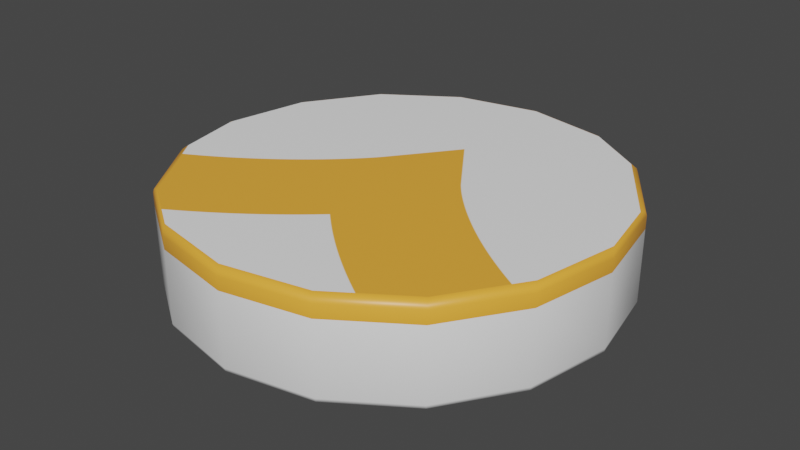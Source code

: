# Source: Cylinder.blend  (saved by Blender 2.91.10; exported with 4.5.12 LTS)
import bpy
from mathutils import Matrix  # noqa: F401  (used for matrix-valued properties, if any)

bpy.ops.wm.read_factory_settings(use_empty=True)
scene = bpy.context.scene
scene.name = 'Scene'

# ---- collections
col_collection = bpy.data.collections.new('Collection'); scene.collection.children.link(col_collection)

# ---- images (referenced by path relative to the original .blend; pixels are not part of the script)
import os
ASSET_DIR = os.environ.get("B2B_ASSET_DIR", "")  # directory of the original .blend (textures are referenced by path, not embedded)
HERE = os.path.dirname(os.path.abspath(__file__))  # packed textures are extracted next to this script under _unpacked/

def load_image(name, relpath, width, height, colorspace="sRGB"):
    """Load a texture the original file referenced (path relative to the .blend, or extracted next to this script)."""
    p = next((c for c in (os.path.join(HERE, relpath), os.path.join(ASSET_DIR, relpath)) if relpath and os.path.exists(c)), "")
    if p:
        img = bpy.data.images.load(p, check_existing=True)
        img.name = name
    else:  # same state as the original file: an image datablock whose file is absent (Cycles renders it pink)
        img = bpy.data.images.new(name, width, height)
        img.source = "FILE"
        img.filepath = "//" + (relpath or name)
    img.colorspace_settings.name = colorspace
    return img
img_road_texture1_jpg = load_image('road_texture1.jpg', '_unpacked/road_texture1.992cc2a2.jpg', 1024, 1024, 'sRGB')

# ---- materials (node trees are filled in below, after node groups)
mat_material = bpy.data.materials.new('Material')
mat_material.alpha_threshold = 0.0
mat_material.use_transparent_shadow = False
mat_material.line_color = (0.0, 0.0, 0.0, 1.0)

# ---- material node trees
mat_material.use_nodes = True; mat_material.node_tree.nodes.clear()
_N = mat_material.node_tree.nodes; _L = mat_material.node_tree.links
n0 = _N.new('ShaderNodeOutputMaterial'); n0.name = 'Material Output'; n0.location = (300, 300)
n1 = _N.new('ShaderNodeBsdfPrincipled'); n1.name = 'Principled BSDF'; n1.location = (10, 300)
n1.distribution = 'GGX'
n1.subsurface_method = 'BURLEY'
n1.inputs[2].default_value = 0.4
n1.inputs[3].default_value = 1.45
n1.inputs[27].default_value = (0.0, 0.0, 0.0, 1.0)
n1.inputs[28].default_value = 1.0
n2 = _N.new('ShaderNodeTexImage'); n2.name = 'Image Texture'; n2.location = (-342, 206)
n2.image = img_road_texture1_jpg
_L.new(n1.outputs[0], n0.inputs[0])
_L.new(n2.outputs[0], n1.inputs[0])
n0.is_active_output = True

# ---- world
world_world = bpy.data.worlds.new('World'); scene.world = world_world
world_world.use_nodes = True; world_world.node_tree.nodes.clear()
_N = world_world.node_tree.nodes; _L = world_world.node_tree.links
n0 = _N.new('ShaderNodeOutputWorld'); n0.name = 'World Output'; n0.location = (300, 300)
n1 = _N.new('ShaderNodeBackground'); n1.name = 'Background'; n1.location = (10, 300)
n1.inputs[0].default_value = (0.05088, 0.05088, 0.05088, 1.0)
_L.new(n1.outputs[0], n0.inputs[0])
n0.is_active_output = True
world_world.color = (0.05088, 0.05088, 0.05088)
world_world.use_sun_shadow = False
world_world.sun_shadow_jitter_overblur = 0.0

# ---- meshes
me_circle = bpy.data.meshes.new('Circle')
me_circle.from_pydata([(0.0148, 0.6978, -0.3), (0.0, 0.72, -0.2788), (0.004336, 0.7135, -0.2938), (-0.2755, 0.6652, -0.2788), (-0.2609, 0.6433, -0.3), (-0.2713, 0.6588, -0.2938), (-0.5091, 0.5091, -0.2788), (-0.4945, 0.4873, -0.3), (-0.5048, 0.5027, -0.2938), (-0.6652, 0.2755, -0.2788), (-0.6504, 0.2534, -0.3), (-0.6609, 0.269, -0.2938), (-0.72, -3.147e-08, -0.2788), (-0.7048, -0.02278, -0.3), (-0.7155, -0.006671, -0.2938), (-0.6652, -0.2755, -0.2788), (-0.6602, -0.2448, -0.3), (-0.6637, -0.2665, -0.2938), (-0.5091, -0.5091, -0.2788), (-0.4788, -0.5162, -0.3), (-0.5003, -0.5112, -0.2938), (-0.2755, -0.6652, -0.2788), (-0.2908, -0.6424, -0.3), (-0.28, -0.6585, -0.2938), (-1.087e-07, -0.72, -0.2788), (-0.0148, -0.6978, -0.3), (-0.004336, -0.7135, -0.2938), (0.2755, -0.6652, -0.2788), (0.2609, -0.6433, -0.3), (0.2713, -0.6588, -0.2938), (0.5091, -0.5091, -0.2788), (0.4945, -0.4873, -0.3), (0.5048, -0.5027, -0.2938), (0.6652, -0.2755, -0.2788), (0.6504, -0.2534, -0.3), (0.6609, -0.269, -0.2938), (0.72, 8.586e-09, -0.2788), (0.7048, 0.02278, -0.3), (0.7155, 0.006671, -0.2938), (0.6652, 0.2755, -0.2788), (0.6602, 0.2448, -0.3), (0.6637, 0.2665, -0.2938), (0.5091, 0.5091, -0.2788), (0.4788, 0.5162, -0.3), (0.5003, 0.5112, -0.2938), (0.2755, 0.6652, -0.2788), (0.2908, 0.6424, -0.3), (0.28, 0.6585, -0.2938), (0.0, 0.72, -7.004e-06), (0.0148, 0.6978, 0.02121), (0.004336, 0.7135, 0.01499), (-0.2609, 0.6433, 0.02121), (-0.2755, 0.6652, -7.004e-06), (-0.2713, 0.6588, 0.01499), (-0.4945, 0.4873, 0.02121), (-0.5091, 0.5091, -7.004e-06), (-0.5048, 0.5027, 0.01499), (-0.6504, 0.2534, 0.02121), (-0.6652, 0.2755, -7.004e-06), (-0.6609, 0.269, 0.01499), (-0.7048, -0.02278, 0.02121), (-0.72, -3.147e-08, -7.004e-06), (-0.7155, -0.006671, 0.01499), (-0.6602, -0.2448, 0.02121), (-0.6652, -0.2755, -7.004e-06), (-0.6637, -0.2665, 0.01499), (-0.4788, -0.5162, 0.02121), (-0.5091, -0.5091, -7.004e-06), (-0.5003, -0.5112, 0.01499), (-0.2908, -0.6424, 0.02121), (-0.2755, -0.6652, -7.004e-06), (-0.28, -0.6585, 0.01499), (-0.0148, -0.6978, 0.02121), (-1.087e-07, -0.72, -7.004e-06), (-0.004336, -0.7135, 0.01499), (0.2609, -0.6433, 0.02121), (0.2755, -0.6652, -7.004e-06), (0.2713, -0.6588, 0.01499), (0.4945, -0.4873, 0.02121), (0.5091, -0.5091, -7.004e-06), (0.5048, -0.5027, 0.01499), (0.6504, -0.2534, 0.02121), (0.6652, -0.2755, -7.004e-06), (0.6609, -0.269, 0.01499), (0.7048, 0.02278, 0.02121), (0.72, 8.586e-09, -7.004e-06), (0.7155, 0.006671, 0.01499), (0.6602, 0.2448, 0.02121), (0.6652, 0.2755, -7.004e-06), (0.6637, 0.2665, 0.01499), (0.4788, 0.5162, 0.02121), (0.5091, 0.5091, -7.004e-06), (0.5003, 0.5112, 0.01499), (0.2908, 0.6424, 0.02121), (0.2755, 0.6652, -7.004e-06), (0.28, 0.6585, 0.01499), (0.0, 0.72, -0.04264), (0.2755, 0.6652, -0.04264), (-0.2755, 0.6652, -0.04264), (-0.5091, 0.5091, -0.04264), (-0.6652, 0.2755, -0.04264), (-0.72, -3.147e-08, -0.04264), (-0.6652, -0.2755, -0.04264), (-0.5091, -0.5091, -0.04264), (-0.2755, -0.6652, -0.04264), (-1.087e-07, -0.72, -0.04264), (0.2755, -0.6652, -0.04264), (0.5091, -0.5091, -0.04264), (0.6652, -0.2755, -0.04264), (0.72, 8.586e-09, -0.04264), (0.6652, 0.2755, -0.04264), (0.5091, 0.5091, -0.04264)], [], [(109, 85, 82, 108), (16, 13, 22, 19), (40, 37, 46, 43), (103, 67, 64, 102), (111, 91, 88, 110), (104, 70, 67, 103), (97, 94, 91, 111), (105, 73, 70, 104), (51, 78, 81, 49), (106, 76, 73, 105), (37, 34, 0, 46), (98, 52, 48, 96), (107, 79, 76, 106), (10, 7, 28, 25), (108, 82, 79, 107), (13, 10, 25, 22), (87, 90, 93, 84), (63, 66, 69, 60), (60, 69, 72, 57), (57, 72, 75, 54), (84, 93, 49, 81), (54, 75, 78, 51), (102, 64, 61, 101), (101, 61, 58, 100), (100, 58, 55, 99), (99, 55, 52, 98), (96, 48, 94, 97), (7, 4, 31, 28), (110, 88, 85, 109), (4, 5, 2, 0), (5, 3, 1, 2), (7, 8, 5, 4), (8, 6, 3, 5), (10, 11, 8, 7), (11, 9, 6, 8), (13, 14, 11, 10), (14, 12, 9, 11), (16, 17, 14, 13), (17, 15, 12, 14), (19, 20, 17, 16), (20, 18, 15, 17), (22, 23, 20, 19), (23, 21, 18, 20), (25, 26, 23, 22), (26, 24, 21, 23), (28, 29, 26, 25), (29, 27, 24, 26), (31, 32, 29, 28), (32, 30, 27, 29), (34, 35, 32, 31), (35, 33, 30, 32), (37, 38, 35, 34), (38, 36, 33, 35), (40, 41, 38, 37), (41, 39, 36, 38), (43, 44, 41, 40), (44, 42, 39, 41), (46, 47, 44, 43), (47, 45, 42, 44), (0, 2, 47, 46), (2, 1, 45, 47), (52, 53, 50, 48), (53, 51, 49, 50), (55, 56, 53, 52), (56, 54, 51, 53), (58, 59, 56, 55), (59, 57, 54, 56), (61, 62, 59, 58), (62, 60, 57, 59), (64, 65, 62, 61), (65, 63, 60, 62), (67, 68, 65, 64), (68, 66, 63, 65), (70, 71, 68, 67), (71, 69, 66, 68), (73, 74, 71, 70), (74, 72, 69, 71), (76, 77, 74, 73), (77, 75, 72, 74), (79, 80, 77, 76), (80, 78, 75, 77), (82, 83, 80, 79), (83, 81, 78, 80), (85, 86, 83, 82), (86, 84, 81, 83), (88, 89, 86, 85), (89, 87, 84, 86), (91, 92, 89, 88), (92, 90, 87, 89), (94, 95, 92, 91), (95, 93, 90, 92), (48, 50, 95, 94), (50, 49, 93, 95), (4, 0, 34, 31), (39, 110, 109, 36), (1, 96, 97, 45), (6, 99, 98, 3), (9, 100, 99, 6), (12, 101, 100, 9), (15, 102, 101, 12), (33, 108, 107, 30), (30, 107, 106, 27), (3, 98, 96, 1), (27, 106, 105, 24), (24, 105, 104, 21), (45, 97, 111, 42), (21, 104, 103, 18), (42, 111, 110, 39), (18, 103, 102, 15), (36, 109, 108, 33)])
me_circle.polygons.foreach_set('use_smooth', [1, 0, 0, 1, 1, 1, 1, 1, 0, 1, 0, 1, 1, 0, 1, 0, 0, 0, 0, 0, 0, 0, 1, 1, 1, 1, 1, 0, 1, 1, 1, 1, 1, 1, 1, 1, 1, 1, 1, 1, 1, 1, 1, 1, 1, 1, 1, 1, 1, 1, 1, 1, 1, 1, 1, 1, 1, 1, 1, 1, 1, 1, 1, 1, 1, 1, 1, 1, 1, 1, 1, 1, 1, 1, 1, 1, 1, 1, 1, 1, 1, 1, 1, 1, 1, 1, 1, 1, 1, 1, 1, 1, 1, 0, 1, 1, 1, 1, 1, 1, 1, 1, 1, 1, 1, 1, 1, 1, 1, 1])
_uv = me_circle.uv_layers.new(name='UVMap')
_uv.uv.foreach_set('vector', [0.01492, 0.9888, 0.01492, 0.9888, 0.01492, 0.9888, 0.01492, 0.9888, 0.08008, 0.9746, 0.08008, 0.9746, 0.08008, 0.9746, 0.08008, 0.9746, 0.08008, 0.9746, 0.08008, 0.9746, 0.08008, 0.9746, 0.08008, 0.9746, 0.01758, 0.9863, 0.01758, 0.9863, 0.01758, 0.9863, 0.01758, 0.9863, 0.01758, 0.9863, 0.01758, 0.9863, 0.01758, 0.9863, 0.01758, 0.9863, 0.01492, 0.9888, 0.01492, 0.9888, 0.01492, 0.9888, 0.01492, 0.9888, 0.01492, 0.9888, 0.01492, 0.9888, 0.01492, 0.9888, 0.01492, 0.9888, 0.01492, 0.9888, 0.01492, 0.9888, 0.01492, 0.9888, 0.01492, 0.9888, 0.3175, 0.9145, 0.8247, 0.1902, 0.9227, 0.3445, 0.496, 0.9539, 0.01492, 0.9888, 0.01492, 0.9888, 0.01492, 0.9888, 0.01492, 0.9888, 0.08008, 0.9746, 0.08008, 0.9746, 0.08008, 0.9746, 0.08008, 0.9746, 0.01492, 0.9888, 0.01492, 0.9888, 0.01492, 0.9888, 0.01492, 0.9888, 0.01492, 0.9888, 0.01492, 0.9888, 0.01492, 0.9888, 0.01492, 0.9888, 0.08008, 0.9746, 0.08008, 0.9746, 0.08008, 0.9746, 0.08008, 0.9746, 0.01492, 0.9888, 0.01492, 0.9888, 0.01492, 0.9888, 0.01492, 0.9888, 0.08008, 0.9746, 0.08008, 0.9746, 0.08008, 0.9746, 0.08008, 0.9746, 0.922, 0.6685, 0.8003, 0.8424, 0.6762, 0.9218, 0.9542, 0.5248, 0.0706, 0.3315, 0.1923, 0.1576, 0.3164, 0.07825, 0.03846, 0.4752, 0.03846, 0.4752, 0.3164, 0.07825, 0.4966, 0.04613, 0.0699, 0.6555, 0.0699, 0.6555, 0.4966, 0.04613, 0.6751, 0.08547, 0.1679, 0.8098, 0.9542, 0.5248, 0.6762, 0.9218, 0.496, 0.9539, 0.9227, 0.3445, 0.1679, 0.8098, 0.6751, 0.08547, 0.8247, 0.1902, 0.3175, 0.9145, 0.01492, 0.9888, 0.01492, 0.9888, 0.01492, 0.9888, 0.01492, 0.9888, 0.01492, 0.9888, 0.01492, 0.9888, 0.01492, 0.9888, 0.01492, 0.9888, 0.01492, 0.9888, 0.01492, 0.9888, 0.01492, 0.9888, 0.01492, 0.9888, 0.01492, 0.9888, 0.01492, 0.9888, 0.01492, 0.9888, 0.01492, 0.9888, 0.01492, 0.9888, 0.01492, 0.9888, 0.01492, 0.9888, 0.01492, 0.9888, 0.08008, 0.9746, 0.08008, 0.9746, 0.08008, 0.9746, 0.08008, 0.9746, 0.01492, 0.9888, 0.01492, 0.9888, 0.01492, 0.9888, 0.01492, 0.9888, 0.08008, 0.9746, 0.08008, 0.9746, 0.08008, 0.9746, 0.08008, 0.9746, 0.08008, 0.9746, 0.08008, 0.9746, 0.08008, 0.9746, 0.08008, 0.9746, 0.08008, 0.9746, 0.08008, 0.9746, 0.08008, 0.9746, 0.08008, 0.9746, 0.08008, 0.9746, 0.08008, 0.9746, 0.08008, 0.9746, 0.08008, 0.9746, 0.08008, 0.9746, 0.08008, 0.9746, 0.08008, 0.9746, 0.08008, 0.9746, 0.08008, 0.9746, 0.08008, 0.9746, 0.08008, 0.9746, 0.08008, 0.9746, 0.08008, 0.9746, 0.08008, 0.9746, 0.08008, 0.9746, 0.08008, 0.9746, 0.08008, 0.9746, 0.08008, 0.9746, 0.08008, 0.9746, 0.08008, 0.9746, 0.08008, 0.9746, 0.08008, 0.9746, 0.08008, 0.9746, 0.08008, 0.9746, 0.08008, 0.9746, 0.08008, 0.9746, 0.08008, 0.9746, 0.08008, 0.9746, 0.08008, 0.9746, 0.08008, 0.9746, 0.08008, 0.9746, 0.08008, 0.9746, 0.08008, 0.9746, 0.08008, 0.9746, 0.08008, 0.9746, 0.08008, 0.9746, 0.08008, 0.9746, 0.08008, 0.9746, 0.08008, 0.9746, 0.08008, 0.9746, 0.08008, 0.9746, 0.08008, 0.9746, 0.08008, 0.9746, 0.08008, 0.9746, 0.08008, 0.9746, 0.08008, 0.9746, 0.08008, 0.9746, 0.08008, 0.9746, 0.08008, 0.9746, 0.08008, 0.9746, 0.08008, 0.9746, 0.08008, 0.9746, 0.08008, 0.9746, 0.08008, 0.9746, 0.08008, 0.9746, 0.08008, 0.9746, 0.08008, 0.9746, 0.08008, 0.9746, 0.08008, 0.9746, 0.08008, 0.9746, 0.08008, 0.9746, 0.08008, 0.9746, 0.08008, 0.9746, 0.08008, 0.9746, 0.08008, 0.9746, 0.08008, 0.9746, 0.08008, 0.9746, 0.08008, 0.9746, 0.08008, 0.9746, 0.08008, 0.9746, 0.08008, 0.9746, 0.08008, 0.9746, 0.08008, 0.9746, 0.08008, 0.9746, 0.08008, 0.9746, 0.08008, 0.9746, 0.08008, 0.9746, 0.08008, 0.9746, 0.08008, 0.9746, 0.08008, 0.9746, 0.08008, 0.9746, 0.08008, 0.9746, 0.08008, 0.9746, 0.08008, 0.9746, 0.08008, 0.9746, 0.08008, 0.9746, 0.08008, 0.9746, 0.08008, 0.9746, 0.08008, 0.9746, 0.08008, 0.9746, 0.08008, 0.9746, 0.08008, 0.9746, 0.08008, 0.9746, 0.08008, 0.9746, 0.08008, 0.9746, 0.08008, 0.9746, 0.08008, 0.9746, 0.08008, 0.9746, 0.08008, 0.9746, 0.08008, 0.9746, 0.08008, 0.9746, 0.08008, 0.9746, 0.08008, 0.9746, 0.08008, 0.9746, 0.08008, 0.9746, 0.08008, 0.9746, 0.08008, 0.9746, 0.08008, 0.9746, 0.08008, 0.9746, 0.08008, 0.9746, 0.08008, 0.9746, 0.08008, 0.9746, 0.08008, 0.9746, 0.08008, 0.9746, 0.08008, 0.9746, 0.08008, 0.9746, 0.01492, 0.9888, 0.01492, 0.9888, 0.01492, 0.9888, 0.01492, 0.9888, 0.01492, 0.9888, 0.01492, 0.9888, 0.01492, 0.9888, 0.01492, 0.9888, 0.01492, 0.9888, 0.01492, 0.9888, 0.01492, 0.9888, 0.01492, 0.9888, 0.01492, 0.9888, 0.01492, 0.9888, 0.01492, 0.9888, 0.01492, 0.9888, 0.01492, 0.9888, 0.01492, 0.9888, 0.01492, 0.9888, 0.01492, 0.9888, 0.01492, 0.9888, 0.01492, 0.9888, 0.01492, 0.9888, 0.01492, 0.9888, 0.01492, 0.9888, 0.01492, 0.9888, 0.01492, 0.9888, 0.01492, 0.9888, 0.01492, 0.9888, 0.01492, 0.9888, 0.01492, 0.9888, 0.01492, 0.9888, 0.01492, 0.9888, 0.01492, 0.9888, 0.01492, 0.9888, 0.01492, 0.9888, 0.01492, 0.9888, 0.01492, 0.9888, 0.01492, 0.9888, 0.01492, 0.9888, 0.01758, 0.9863, 0.01758, 0.9863, 0.01758, 0.9863, 0.01758, 0.9863, 0.01758, 0.9863, 0.01758, 0.9863, 0.01758, 0.9863, 0.01758, 0.9863, 0.01492, 0.9888, 0.01492, 0.9888, 0.01492, 0.9888, 0.01492, 0.9888, 0.01492, 0.9888, 0.01492, 0.9888, 0.01492, 0.9888, 0.01492, 0.9888, 0.01492, 0.9888, 0.01492, 0.9888, 0.01492, 0.9888, 0.01492, 0.9888, 0.01492, 0.9888, 0.01492, 0.9888, 0.01492, 0.9888, 0.01492, 0.9888, 0.01492, 0.9888, 0.01492, 0.9888, 0.01492, 0.9888, 0.01492, 0.9888, 0.01492, 0.9888, 0.01492, 0.9888, 0.01492, 0.9888, 0.01492, 0.9888, 0.01492, 0.9888, 0.01492, 0.9888, 0.01492, 0.9888, 0.01492, 0.9888, 0.01492, 0.9888, 0.01492, 0.9888, 0.01492, 0.9888, 0.01492, 0.9888, 0.01492, 0.9888, 0.01492, 0.9888, 0.01492, 0.9888, 0.01492, 0.9888, 0.01492, 0.9888, 0.01492, 0.9888, 0.01492, 0.9888, 0.01492, 0.9888, 0.01492, 0.9888, 0.01492, 0.9888, 0.01492, 0.9888, 0.01492, 0.9888, 0.01492, 0.9888, 0.01492, 0.9888, 0.01492, 0.9888, 0.01492, 0.9888, 0.01492, 0.9888, 0.01492, 0.9888, 0.01492, 0.9888, 0.01492, 0.9888, 0.01492, 0.9888, 0.01492, 0.9888, 0.01492, 0.9888, 0.01492, 0.9888, 0.01758, 0.9863, 0.01758, 0.9863, 0.01758, 0.9863, 0.01758, 0.9863, 0.01758, 0.9863, 0.01758, 0.9863, 0.01758, 0.9863, 0.01758, 0.9863, 0.01492, 0.9888, 0.01492, 0.9888, 0.01492, 0.9888, 0.01492, 0.9888, 0.01492, 0.9888, 0.01492, 0.9888, 0.01492, 0.9888, 0.01492, 0.9888, 0.01492, 0.9888, 0.01492, 0.9888, 0.01492, 0.9888, 0.01492, 0.9888, 0.01492, 0.9888, 0.01492, 0.9888, 0.01492, 0.9888, 0.01492, 0.9888, 0.08008, 0.9746, 0.08008, 0.9746, 0.08008, 0.9746, 0.08008, 0.9746, 0.08008, 0.9746, 0.08008, 0.9746, 0.08008, 0.9746, 0.08008, 0.9746, 0.08008, 0.9746, 0.08008, 0.9746, 0.08008, 0.9746, 0.08008, 0.9746, 0.08008, 0.9746, 0.08008, 0.9746, 0.08008, 0.9746, 0.08008, 0.9746, 0.08008, 0.9746, 0.08008, 0.9746, 0.08008, 0.9746, 0.08008, 0.9746, 0.08008, 0.9746, 0.08008, 0.9746, 0.08008, 0.9746, 0.08008, 0.9746, 0.08008, 0.9746, 0.08008, 0.9746, 0.08008, 0.9746, 0.08008, 0.9746, 0.08008, 0.9746, 0.08008, 0.9746, 0.08008, 0.9746, 0.08008, 0.9746, 0.08008, 0.9746, 0.08008, 0.9746, 0.08008, 0.9746, 0.08008, 0.9746, 0.08008, 0.9746, 0.08008, 0.9746, 0.08008, 0.9746, 0.08008, 0.9746, 0.08008, 0.9746, 0.08008, 0.9746, 0.08008, 0.9746, 0.08008, 0.9746, 0.08008, 0.9746, 0.08008, 0.9746, 0.08008, 0.9746, 0.08008, 0.9746, 0.08008, 0.9746, 0.08008, 0.9746, 0.08008, 0.9746, 0.08008, 0.9746, 0.08008, 0.9746, 0.08008, 0.9746, 0.08008, 0.9746, 0.08008, 0.9746, 0.08008, 0.9746, 0.08008, 0.9746, 0.08008, 0.9746, 0.08008, 0.9746, 0.08008, 0.9746, 0.08008, 0.9746, 0.08008, 0.9746, 0.08008, 0.9746, 0.08008, 0.9746, 0.08008, 0.9746, 0.08008, 0.9746, 0.08008, 0.9746])
me_circle.materials.append(mat_material)
me_circle.use_remesh_fix_poles = True
me_circle.use_remesh_preserve_attributes = False
me_circle.use_mirror_vertex_groups = False
me_circle.update()

# ---- objects
ob_cylinder = bpy.data.objects.new('Cylinder', me_circle)

# ---- transforms, parenting, visibility, modifiers, constraints
ob_cylinder.location = (0.0, 0.0, 0.0)
ob_cylinder.lineart.crease_threshold = 0.0

# ---- collection membership
col_collection.objects.link(ob_cylinder)

# ---- scene / render settings (as saved in the file)
scene.frame_start = 1; scene.frame_end = 250; scene.frame_set(1)
scene.render.engine = 'BLENDER_EEVEE_NEXT'
scene.cycles.use_denoising = False
scene.cycles.samples = 128
scene.cycles.sampling_pattern = 'TABULATED_SOBOL'
scene.cycles.use_adaptive_sampling = False
scene.cycles.use_light_tree = False
scene.view_settings.view_transform = 'Filmic'
bpy.context.view_layer.update()

# ---- added for rendering (the .blend has no active camera and no usable light): camera, sun
cam_auto = bpy.data.cameras.new('AutoCamera')
cam_auto.lens = 50.0
cam_auto.sensor_width = 36.0
cam_auto.clip_end = 1000.0
ob_auto_camera = bpy.data.objects.new('AutoCamera', cam_auto)
scene.collection.objects.link(ob_auto_camera)
ob_auto_camera.location = (1.90748, -2.28898, 1.38659)
ob_auto_camera.rotation_euler = (1.09748, -7.21219e-08, 0.694738)
scene.camera = ob_auto_camera
light_auto_sun = bpy.data.lights.new('AutoSun', 'SUN')
light_auto_sun.energy = 3.0
light_auto_sun.angle = 0.0523599
ob_auto_sun = bpy.data.objects.new('AutoSun', light_auto_sun)
scene.collection.objects.link(ob_auto_sun)
ob_auto_sun.rotation_euler = (0.872665, 0.174533, 0.523599)
bpy.context.view_layer.update()
